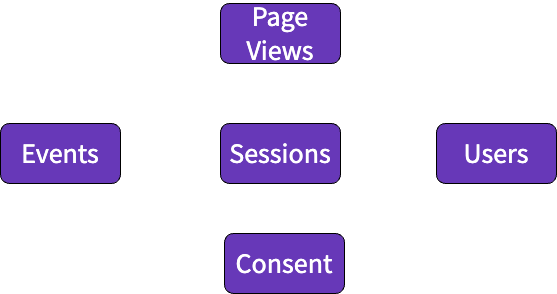

The diagram above was exported from draw.io. Its source (the exported page's mxGraphModel, read from the mxfile embedded in the PNG):
<mxGraphModel dx="1434" dy="769" grid="1" gridSize="10" guides="1" tooltips="1" connect="1" arrows="1" fold="1" page="1" pageScale="1" pageWidth="827" pageHeight="1169" math="0" shadow="0">
  <root>
    <mxCell id="0" />
    <mxCell id="1" parent="0" />
    <mxCell id="N1yU3-tluyXyeaMVQwRN-6" style="edgeStyle=entityRelationEdgeStyle;rounded=0;orthogonalLoop=1;jettySize=auto;html=1;exitX=1;exitY=0.5;exitDx=0;exitDy=0;entryX=0;entryY=0.5;entryDx=0;entryDy=0;fontFamily=Source Sans Pro;fontSource=https%3A%2F%2Ffonts.googleapis.com%2Fcss%3Ffamily%3DSource%2BSans%2BPro;fontSize=28;strokeColor=#FFFFFF;fontColor=#FFFFFF;" parent="1" source="N1yU3-tluyXyeaMVQwRN-1" target="N1yU3-tluyXyeaMVQwRN-4" edge="1">
      <mxGeometry relative="1" as="geometry" />
    </mxCell>
    <mxCell id="N1yU3-tluyXyeaMVQwRN-7" style="edgeStyle=entityRelationEdgeStyle;rounded=0;orthogonalLoop=1;jettySize=auto;html=1;exitX=1;exitY=0.5;exitDx=0;exitDy=0;entryX=0;entryY=0.5;entryDx=0;entryDy=0;fontFamily=Source Sans Pro;fontSource=https%3A%2F%2Ffonts.googleapis.com%2Fcss%3Ffamily%3DSource%2BSans%2BPro;fontSize=28;strokeColor=#FFFFFF;fontColor=#FFFFFF;" parent="1" source="N1yU3-tluyXyeaMVQwRN-1" target="N1yU3-tluyXyeaMVQwRN-3" edge="1">
      <mxGeometry relative="1" as="geometry" />
    </mxCell>
    <mxCell id="N1yU3-tluyXyeaMVQwRN-11" style="edgeStyle=entityRelationEdgeStyle;rounded=0;orthogonalLoop=1;jettySize=auto;html=1;exitX=1;exitY=0.5;exitDx=0;exitDy=0;entryX=0;entryY=0.5;entryDx=0;entryDy=0;fontFamily=Source Sans Pro;fontSource=https%3A%2F%2Ffonts.googleapis.com%2Fcss%3Ffamily%3DSource%2BSans%2BPro;fontSize=28;strokeColor=#FFFFFF;fontColor=#FFFFFF;" parent="1" source="N1yU3-tluyXyeaMVQwRN-1" target="N1yU3-tluyXyeaMVQwRN-10" edge="1">
      <mxGeometry relative="1" as="geometry" />
    </mxCell>
    <mxCell id="N1yU3-tluyXyeaMVQwRN-1" value="Events" style="rounded=1;whiteSpace=wrap;html=1;fontFamily=Source Sans Pro;fontSource=https%3A%2F%2Ffonts.googleapis.com%2Fcss%3Ffamily%3DSource%2BSans%2BPro;fontSize=28;fontStyle=0;fillColor=#6738B8;fontColor=#FFFFFF;" parent="1" vertex="1">
      <mxGeometry x="130" y="310" width="120" height="60" as="geometry" />
    </mxCell>
    <mxCell id="N1yU3-tluyXyeaMVQwRN-9" style="edgeStyle=entityRelationEdgeStyle;rounded=0;orthogonalLoop=1;jettySize=auto;html=1;exitX=1;exitY=0.5;exitDx=0;exitDy=0;fontFamily=Source Sans Pro;fontSource=https%3A%2F%2Ffonts.googleapis.com%2Fcss%3Ffamily%3DSource%2BSans%2BPro;fontSize=28;entryX=0;entryY=0.5;entryDx=0;entryDy=0;strokeColor=#FFFFFF;fontColor=#FFFFFF;" parent="1" source="N1yU3-tluyXyeaMVQwRN-3" target="N1yU3-tluyXyeaMVQwRN-5" edge="1">
      <mxGeometry relative="1" as="geometry">
        <mxPoint x="516" y="370" as="targetPoint" />
      </mxGeometry>
    </mxCell>
    <mxCell id="N1yU3-tluyXyeaMVQwRN-3" value="Sessions" style="rounded=1;whiteSpace=wrap;html=1;fontFamily=Source Sans Pro;fontSource=https%3A%2F%2Ffonts.googleapis.com%2Fcss%3Ffamily%3DSource%2BSans%2BPro;fontSize=28;fontStyle=0;fillColor=#6738B8;fontColor=#FFFFFF;" parent="1" vertex="1">
      <mxGeometry x="350" y="310" width="120" height="60" as="geometry" />
    </mxCell>
    <mxCell id="N1yU3-tluyXyeaMVQwRN-4" value="Page Views" style="rounded=1;whiteSpace=wrap;html=1;fontFamily=Source Sans Pro;fontSource=https%3A%2F%2Ffonts.googleapis.com%2Fcss%3Ffamily%3DSource%2BSans%2BPro;fontSize=28;fontStyle=0;fillColor=#6738B8;fontColor=#FFFFFF;" parent="1" vertex="1">
      <mxGeometry x="350" y="190" width="120" height="60" as="geometry" />
    </mxCell>
    <mxCell id="N1yU3-tluyXyeaMVQwRN-5" value="Users" style="rounded=1;whiteSpace=wrap;html=1;fontFamily=Source Sans Pro;fontSource=https%3A%2F%2Ffonts.googleapis.com%2Fcss%3Ffamily%3DSource%2BSans%2BPro;fontSize=28;fontStyle=0;fillColor=#6738B8;fontColor=#FFFFFF;" parent="1" vertex="1">
      <mxGeometry x="566" y="310" width="120" height="60" as="geometry" />
    </mxCell>
    <mxCell id="N1yU3-tluyXyeaMVQwRN-10" value="Consent" style="rounded=1;whiteSpace=wrap;html=1;fontFamily=Source Sans Pro;fontSource=https%3A%2F%2Ffonts.googleapis.com%2Fcss%3Ffamily%3DSource%2BSans%2BPro;fontSize=28;fontStyle=0;fillColor=#6738B8;fontColor=#FFFFFF;" parent="1" vertex="1">
      <mxGeometry x="354" y="420" width="120" height="60" as="geometry" />
    </mxCell>
  </root>
</mxGraphModel>